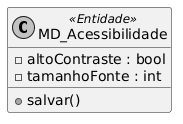

The diagram above was rendered by PlantUML. Its source (embedded in the PNG):
@startuml
skinparam monochrome true
class MD_Acessibilidade <<Entidade>> {
    -altoContraste : bool
    -tamanhoFonte : int
    +salvar()
}
@enduml